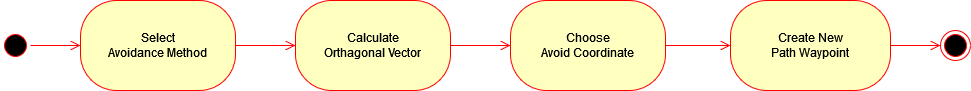

The diagram above was exported from draw.io. Its source (the exported page's mxGraphModel, read from the mxfile embedded in the PNG):
<mxGraphModel dx="464" dy="718" grid="1" gridSize="10" guides="1" tooltips="1" connect="1" arrows="1" fold="1" page="1" pageScale="1" pageWidth="850" pageHeight="1100" math="0" shadow="0">
  <root>
    <mxCell id="0" />
    <mxCell id="1" parent="0" />
    <mxCell id="HaXaQ5E0BjMqJWI1M5KT-2" value="" style="ellipse;html=1;shape=startState;fillColor=#000000;strokeColor=#ff0000;" parent="1" vertex="1">
      <mxGeometry x="10" y="190" width="30" height="30" as="geometry" />
    </mxCell>
    <mxCell id="HaXaQ5E0BjMqJWI1M5KT-3" value="" style="edgeStyle=orthogonalEdgeStyle;html=1;verticalAlign=bottom;endArrow=open;endSize=8;strokeColor=#ff0000;rounded=0;exitX=1;exitY=0.5;exitDx=0;exitDy=0;entryX=0;entryY=0.5;entryDx=0;entryDy=0;" parent="1" source="HaXaQ5E0BjMqJWI1M5KT-2" target="HaXaQ5E0BjMqJWI1M5KT-4" edge="1">
      <mxGeometry relative="1" as="geometry">
        <mxPoint x="100" y="205" as="targetPoint" />
        <mxPoint x="5" y="230" as="sourcePoint" />
      </mxGeometry>
    </mxCell>
    <mxCell id="HaXaQ5E0BjMqJWI1M5KT-4" value="&lt;div&gt;Select&lt;/div&gt;&lt;div&gt;Avoidance Method&lt;/div&gt;" style="rounded=1;whiteSpace=wrap;html=1;arcSize=40;fontColor=#000000;fillColor=#ffffc0;strokeColor=#ff0000;" parent="1" vertex="1">
      <mxGeometry x="90" y="160" width="155" height="90" as="geometry" />
    </mxCell>
    <mxCell id="HaXaQ5E0BjMqJWI1M5KT-5" value="" style="edgeStyle=orthogonalEdgeStyle;html=1;verticalAlign=bottom;endArrow=open;endSize=8;strokeColor=#ff0000;rounded=0;exitX=1;exitY=0.5;exitDx=0;exitDy=0;entryX=0;entryY=0.5;entryDx=0;entryDy=0;" parent="1" source="HaXaQ5E0BjMqJWI1M5KT-4" target="eMpIA5ZUmd5gQkdksaL--6" edge="1">
      <mxGeometry relative="1" as="geometry">
        <mxPoint x="327.5" y="205" as="targetPoint" />
      </mxGeometry>
    </mxCell>
    <mxCell id="HaXaQ5E0BjMqJWI1M5KT-7" value="&lt;div&gt;Create New&lt;/div&gt;&lt;div&gt;Path Waypoint&lt;/div&gt;" style="rounded=1;whiteSpace=wrap;html=1;arcSize=40;fontColor=#000000;fillColor=#ffffc0;strokeColor=#ff0000;" parent="1" vertex="1">
      <mxGeometry x="740" y="160" width="160" height="90" as="geometry" />
    </mxCell>
    <mxCell id="HaXaQ5E0BjMqJWI1M5KT-8" value="" style="edgeStyle=orthogonalEdgeStyle;html=1;verticalAlign=bottom;endArrow=open;endSize=8;strokeColor=#ff0000;rounded=0;entryX=0;entryY=0.5;entryDx=0;entryDy=0;exitX=1;exitY=0.5;exitDx=0;exitDy=0;" parent="1" source="HaXaQ5E0BjMqJWI1M5KT-7" target="HaXaQ5E0BjMqJWI1M5KT-25" edge="1">
      <mxGeometry relative="1" as="geometry">
        <mxPoint x="810" y="330" as="targetPoint" />
      </mxGeometry>
    </mxCell>
    <mxCell id="HaXaQ5E0BjMqJWI1M5KT-25" value="" style="ellipse;html=1;shape=endState;fillColor=#000000;strokeColor=#ff0000;" parent="1" vertex="1">
      <mxGeometry x="950" y="190" width="30" height="30" as="geometry" />
    </mxCell>
    <mxCell id="eMpIA5ZUmd5gQkdksaL--6" value="&lt;div&gt;Calculate&lt;/div&gt;&lt;div&gt;Orthagonal Vector&lt;/div&gt;" style="rounded=1;whiteSpace=wrap;html=1;arcSize=40;fontColor=#000000;fillColor=#ffffc0;strokeColor=#ff0000;" parent="1" vertex="1">
      <mxGeometry x="305" y="160" width="155" height="90" as="geometry" />
    </mxCell>
    <mxCell id="eMpIA5ZUmd5gQkdksaL--7" value="" style="edgeStyle=orthogonalEdgeStyle;html=1;verticalAlign=bottom;endArrow=open;endSize=8;strokeColor=#ff0000;rounded=0;exitX=1;exitY=0.5;exitDx=0;exitDy=0;entryX=0;entryY=0.5;entryDx=0;entryDy=0;" parent="1" source="eMpIA5ZUmd5gQkdksaL--6" target="eMpIA5ZUmd5gQkdksaL--8" edge="1">
      <mxGeometry relative="1" as="geometry">
        <mxPoint x="527.5" y="205" as="targetPoint" />
      </mxGeometry>
    </mxCell>
    <mxCell id="eMpIA5ZUmd5gQkdksaL--8" value="&lt;div&gt;Choose&lt;/div&gt;&lt;div&gt;Avoid Coordinate&lt;/div&gt;" style="rounded=1;whiteSpace=wrap;html=1;arcSize=40;fontColor=#000000;fillColor=#ffffc0;strokeColor=#ff0000;" parent="1" vertex="1">
      <mxGeometry x="520" y="160" width="155" height="90" as="geometry" />
    </mxCell>
    <mxCell id="eMpIA5ZUmd5gQkdksaL--9" value="" style="edgeStyle=orthogonalEdgeStyle;html=1;verticalAlign=bottom;endArrow=open;endSize=8;strokeColor=#ff0000;rounded=0;exitX=1;exitY=0.5;exitDx=0;exitDy=0;entryX=0;entryY=0.5;entryDx=0;entryDy=0;" parent="1" source="eMpIA5ZUmd5gQkdksaL--8" target="HaXaQ5E0BjMqJWI1M5KT-7" edge="1">
      <mxGeometry relative="1" as="geometry">
        <mxPoint x="757.5" y="205" as="targetPoint" />
      </mxGeometry>
    </mxCell>
  </root>
</mxGraphModel>